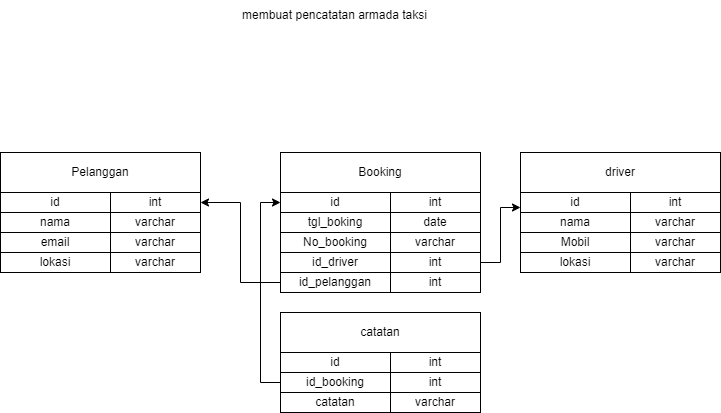

The diagram above was exported from draw.io. Its source (the exported page's mxGraphModel, read from the mxfile embedded in the PNG):
<mxGraphModel dx="1050" dy="573" grid="1" gridSize="10" guides="1" tooltips="1" connect="1" arrows="1" fold="1" page="1" pageScale="1" pageWidth="827" pageHeight="1169" math="0" shadow="0">
  <root>
    <mxCell id="0" />
    <mxCell id="1" parent="0" />
    <mxCell id="onujOJXr0iFNJpNMotsJ-2" value="membuat pencatatan armada taksi" style="text;html=1;align=center;verticalAlign=middle;resizable=0;points=[];autosize=1;strokeColor=none;fillColor=none;" parent="1" vertex="1">
      <mxGeometry x="309" y="48" width="210" height="30" as="geometry" />
    </mxCell>
    <mxCell id="onujOJXr0iFNJpNMotsJ-3" value="Pelanggan" style="rounded=0;whiteSpace=wrap;html=1;" parent="1" vertex="1">
      <mxGeometry x="80" y="200" width="200" height="40" as="geometry" />
    </mxCell>
    <mxCell id="onujOJXr0iFNJpNMotsJ-4" value="id" style="rounded=0;whiteSpace=wrap;html=1;" parent="1" vertex="1">
      <mxGeometry x="80" y="240" width="110" height="20" as="geometry" />
    </mxCell>
    <mxCell id="onujOJXr0iFNJpNMotsJ-5" value="int" style="rounded=0;whiteSpace=wrap;html=1;" parent="1" vertex="1">
      <mxGeometry x="190" y="240" width="90" height="20" as="geometry" />
    </mxCell>
    <mxCell id="onujOJXr0iFNJpNMotsJ-6" value="nama" style="rounded=0;whiteSpace=wrap;html=1;" parent="1" vertex="1">
      <mxGeometry x="80" y="260" width="110" height="20" as="geometry" />
    </mxCell>
    <mxCell id="onujOJXr0iFNJpNMotsJ-7" value="varchar" style="rounded=0;whiteSpace=wrap;html=1;" parent="1" vertex="1">
      <mxGeometry x="190" y="260" width="90" height="20" as="geometry" />
    </mxCell>
    <mxCell id="onujOJXr0iFNJpNMotsJ-8" value="varchar" style="rounded=0;whiteSpace=wrap;html=1;" parent="1" vertex="1">
      <mxGeometry x="190" y="280" width="90" height="20" as="geometry" />
    </mxCell>
    <mxCell id="onujOJXr0iFNJpNMotsJ-9" value="email" style="rounded=0;whiteSpace=wrap;html=1;" parent="1" vertex="1">
      <mxGeometry x="80" y="280" width="110" height="20" as="geometry" />
    </mxCell>
    <mxCell id="onujOJXr0iFNJpNMotsJ-10" value="lokasi" style="rounded=0;whiteSpace=wrap;html=1;" parent="1" vertex="1">
      <mxGeometry x="80" y="300" width="110" height="20" as="geometry" />
    </mxCell>
    <mxCell id="onujOJXr0iFNJpNMotsJ-11" value="varchar" style="rounded=0;whiteSpace=wrap;html=1;" parent="1" vertex="1">
      <mxGeometry x="190" y="300" width="90" height="20" as="geometry" />
    </mxCell>
    <mxCell id="onujOJXr0iFNJpNMotsJ-12" value="Booking" style="rounded=0;whiteSpace=wrap;html=1;" parent="1" vertex="1">
      <mxGeometry x="360" y="200" width="200" height="40" as="geometry" />
    </mxCell>
    <mxCell id="onujOJXr0iFNJpNMotsJ-30" style="edgeStyle=orthogonalEdgeStyle;rounded=0;orthogonalLoop=1;jettySize=auto;html=1;entryX=1;entryY=0.5;entryDx=0;entryDy=0;exitX=0;exitY=0.5;exitDx=0;exitDy=0;" parent="1" source="fsderdyinJhAcdY3Q7Zj-10" target="onujOJXr0iFNJpNMotsJ-5" edge="1">
      <mxGeometry relative="1" as="geometry" />
    </mxCell>
    <mxCell id="onujOJXr0iFNJpNMotsJ-13" value="id" style="rounded=0;whiteSpace=wrap;html=1;" parent="1" vertex="1">
      <mxGeometry x="360" y="240" width="110" height="20" as="geometry" />
    </mxCell>
    <mxCell id="onujOJXr0iFNJpNMotsJ-14" value="int" style="rounded=0;whiteSpace=wrap;html=1;" parent="1" vertex="1">
      <mxGeometry x="470" y="240" width="90" height="20" as="geometry" />
    </mxCell>
    <mxCell id="onujOJXr0iFNJpNMotsJ-15" value="tgl_boking" style="rounded=0;whiteSpace=wrap;html=1;" parent="1" vertex="1">
      <mxGeometry x="360" y="260" width="110" height="20" as="geometry" />
    </mxCell>
    <mxCell id="onujOJXr0iFNJpNMotsJ-16" value="date" style="rounded=0;whiteSpace=wrap;html=1;" parent="1" vertex="1">
      <mxGeometry x="470" y="260" width="90" height="20" as="geometry" />
    </mxCell>
    <mxCell id="onujOJXr0iFNJpNMotsJ-17" value="varchar" style="rounded=0;whiteSpace=wrap;html=1;" parent="1" vertex="1">
      <mxGeometry x="470" y="280" width="90" height="20" as="geometry" />
    </mxCell>
    <mxCell id="onujOJXr0iFNJpNMotsJ-18" value="No_booking" style="rounded=0;whiteSpace=wrap;html=1;" parent="1" vertex="1">
      <mxGeometry x="360" y="280" width="110" height="20" as="geometry" />
    </mxCell>
    <mxCell id="onujOJXr0iFNJpNMotsJ-21" value="driver" style="rounded=0;whiteSpace=wrap;html=1;" parent="1" vertex="1">
      <mxGeometry x="600" y="200" width="200" height="40" as="geometry" />
    </mxCell>
    <mxCell id="onujOJXr0iFNJpNMotsJ-22" value="id" style="rounded=0;whiteSpace=wrap;html=1;" parent="1" vertex="1">
      <mxGeometry x="600" y="240" width="110" height="20" as="geometry" />
    </mxCell>
    <mxCell id="onujOJXr0iFNJpNMotsJ-23" value="int" style="rounded=0;whiteSpace=wrap;html=1;" parent="1" vertex="1">
      <mxGeometry x="710" y="240" width="90" height="20" as="geometry" />
    </mxCell>
    <mxCell id="onujOJXr0iFNJpNMotsJ-24" value="nama" style="rounded=0;whiteSpace=wrap;html=1;" parent="1" vertex="1">
      <mxGeometry x="600" y="260" width="110" height="20" as="geometry" />
    </mxCell>
    <mxCell id="onujOJXr0iFNJpNMotsJ-25" value="varchar" style="rounded=0;whiteSpace=wrap;html=1;" parent="1" vertex="1">
      <mxGeometry x="710" y="260" width="90" height="20" as="geometry" />
    </mxCell>
    <mxCell id="onujOJXr0iFNJpNMotsJ-26" value="varchar" style="rounded=0;whiteSpace=wrap;html=1;" parent="1" vertex="1">
      <mxGeometry x="710" y="280" width="90" height="20" as="geometry" />
    </mxCell>
    <mxCell id="onujOJXr0iFNJpNMotsJ-27" value="Mobil" style="rounded=0;whiteSpace=wrap;html=1;" parent="1" vertex="1">
      <mxGeometry x="600" y="280" width="110" height="20" as="geometry" />
    </mxCell>
    <mxCell id="onujOJXr0iFNJpNMotsJ-33" style="edgeStyle=orthogonalEdgeStyle;rounded=0;orthogonalLoop=1;jettySize=auto;html=1;entryX=0;entryY=0.75;entryDx=0;entryDy=0;" parent="1" source="onujOJXr0iFNJpNMotsJ-31" target="onujOJXr0iFNJpNMotsJ-22" edge="1">
      <mxGeometry relative="1" as="geometry" />
    </mxCell>
    <mxCell id="onujOJXr0iFNJpNMotsJ-31" value="int" style="rounded=0;whiteSpace=wrap;html=1;" parent="1" vertex="1">
      <mxGeometry x="470" y="300" width="90" height="20" as="geometry" />
    </mxCell>
    <mxCell id="onujOJXr0iFNJpNMotsJ-32" value="id_driver" style="rounded=0;whiteSpace=wrap;html=1;" parent="1" vertex="1">
      <mxGeometry x="360" y="300" width="110" height="20" as="geometry" />
    </mxCell>
    <mxCell id="onujOJXr0iFNJpNMotsJ-34" value="lokasi" style="rounded=0;whiteSpace=wrap;html=1;" parent="1" vertex="1">
      <mxGeometry x="600" y="300" width="110" height="20" as="geometry" />
    </mxCell>
    <mxCell id="onujOJXr0iFNJpNMotsJ-35" value="varchar" style="rounded=0;whiteSpace=wrap;html=1;" parent="1" vertex="1">
      <mxGeometry x="710" y="300" width="90" height="20" as="geometry" />
    </mxCell>
    <mxCell id="fsderdyinJhAcdY3Q7Zj-1" value="catatan" style="rounded=0;whiteSpace=wrap;html=1;" parent="1" vertex="1">
      <mxGeometry x="360" y="360" width="200" height="40" as="geometry" />
    </mxCell>
    <mxCell id="fsderdyinJhAcdY3Q7Zj-2" value="id" style="rounded=0;whiteSpace=wrap;html=1;" parent="1" vertex="1">
      <mxGeometry x="360" y="400" width="110" height="20" as="geometry" />
    </mxCell>
    <mxCell id="fsderdyinJhAcdY3Q7Zj-3" value="int" style="rounded=0;whiteSpace=wrap;html=1;" parent="1" vertex="1">
      <mxGeometry x="470" y="400" width="90" height="20" as="geometry" />
    </mxCell>
    <mxCell id="fsderdyinJhAcdY3Q7Zj-14" style="edgeStyle=orthogonalEdgeStyle;rounded=0;orthogonalLoop=1;jettySize=auto;html=1;entryX=0;entryY=0.5;entryDx=0;entryDy=0;" parent="1" source="fsderdyinJhAcdY3Q7Zj-4" target="onujOJXr0iFNJpNMotsJ-13" edge="1">
      <mxGeometry relative="1" as="geometry">
        <Array as="points">
          <mxPoint x="340" y="430" />
          <mxPoint x="340" y="250" />
        </Array>
      </mxGeometry>
    </mxCell>
    <mxCell id="fsderdyinJhAcdY3Q7Zj-4" value="id_booking" style="rounded=0;whiteSpace=wrap;html=1;" parent="1" vertex="1">
      <mxGeometry x="360" y="420" width="110" height="20" as="geometry" />
    </mxCell>
    <mxCell id="fsderdyinJhAcdY3Q7Zj-5" value="int" style="rounded=0;whiteSpace=wrap;html=1;" parent="1" vertex="1">
      <mxGeometry x="470" y="420" width="90" height="20" as="geometry" />
    </mxCell>
    <mxCell id="fsderdyinJhAcdY3Q7Zj-10" value="id_pelanggan" style="rounded=0;whiteSpace=wrap;html=1;" parent="1" vertex="1">
      <mxGeometry x="360" y="320" width="110" height="20" as="geometry" />
    </mxCell>
    <mxCell id="fsderdyinJhAcdY3Q7Zj-11" value="int" style="rounded=0;whiteSpace=wrap;html=1;" parent="1" vertex="1">
      <mxGeometry x="470" y="320" width="90" height="20" as="geometry" />
    </mxCell>
    <mxCell id="fsderdyinJhAcdY3Q7Zj-12" value="catatan" style="rounded=0;whiteSpace=wrap;html=1;" parent="1" vertex="1">
      <mxGeometry x="360" y="440" width="110" height="20" as="geometry" />
    </mxCell>
    <mxCell id="fsderdyinJhAcdY3Q7Zj-13" value="varchar" style="rounded=0;whiteSpace=wrap;html=1;" parent="1" vertex="1">
      <mxGeometry x="470" y="440" width="90" height="20" as="geometry" />
    </mxCell>
  </root>
</mxGraphModel>